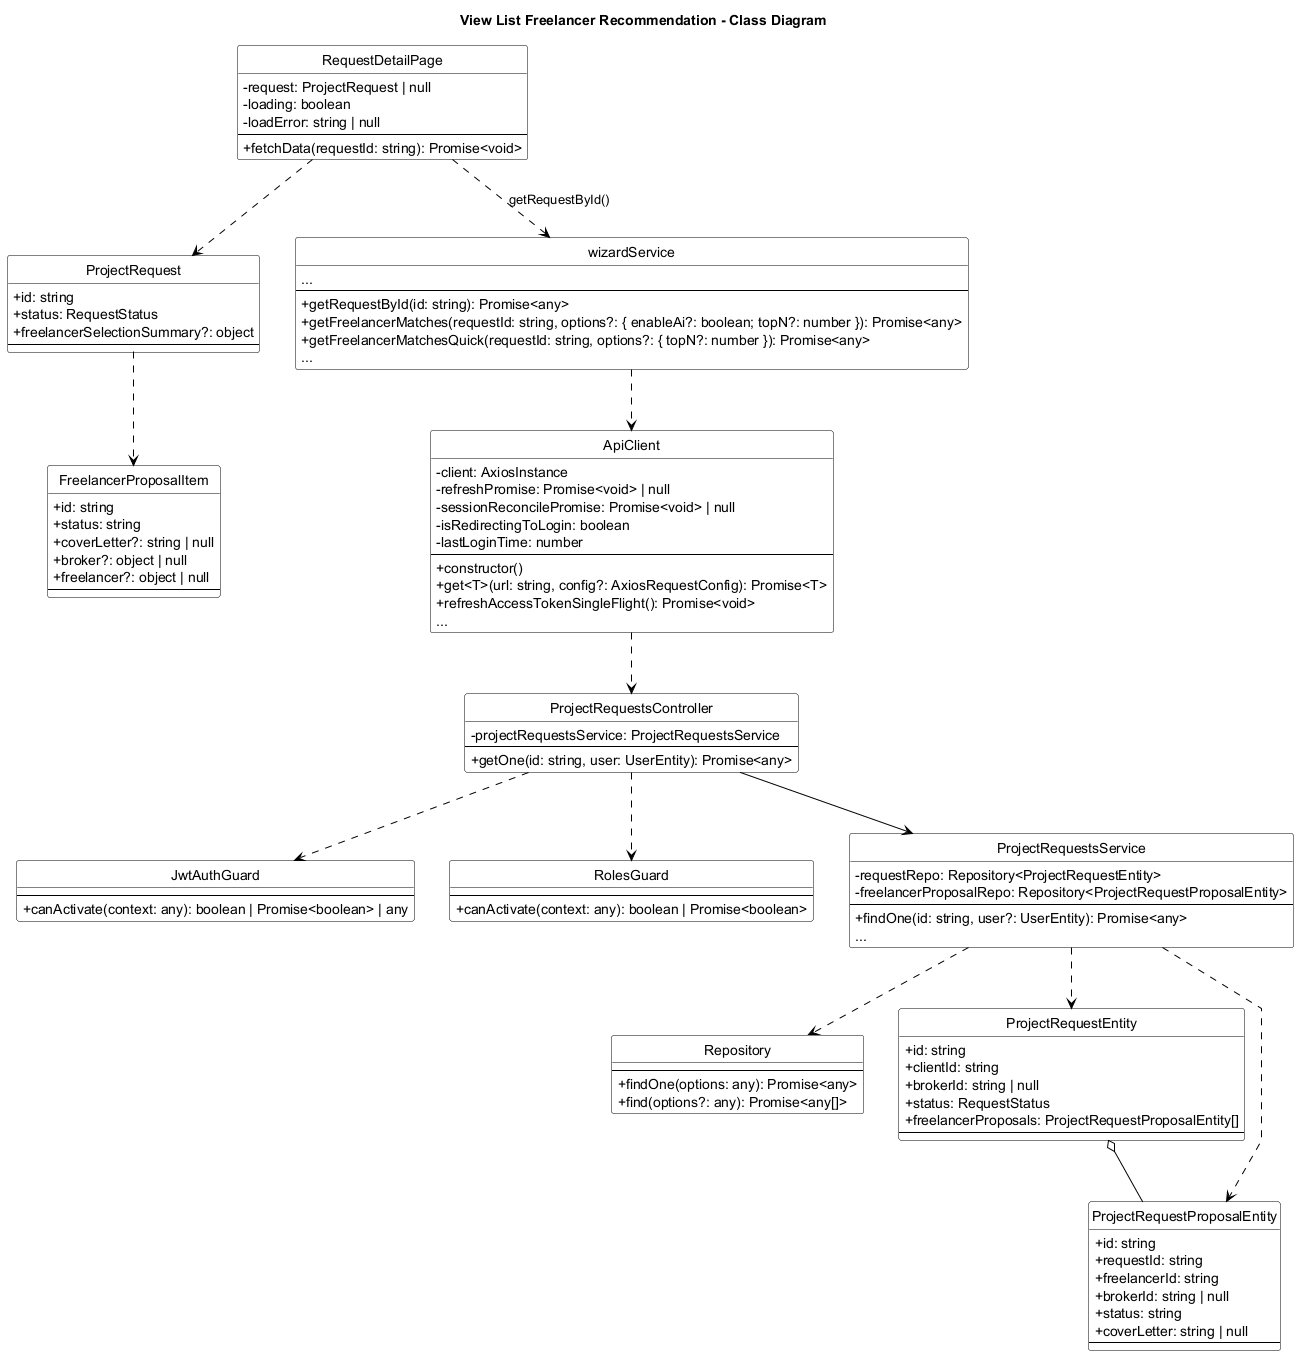

The diagram above was rendered by PlantUML. Its source (embedded in the PNG):
@startuml View_List_Freelancer_Recommendation_Class_Diagram
title View List Freelancer Recommendation - Class Diagram
skinparam backgroundColor white
skinparam monochrome true
skinparam defaultFontColor black
skinparam ArrowColor black
skinparam classBorderColor black
skinparam classFontColor black
skinparam classBackgroundColor white
skinparam stereotypeFontColor black
skinparam linetype polyline
skinparam classAttributeIconSize 0
hide circle

skinparam classHeaderBackgroundColor white
skinparam classHeaderFontColor black

class RequestDetailPage {
    - request: ProjectRequest | null
    - loading: boolean
    - loadError: string | null
    --
    + fetchData(requestId: string): Promise<void>
}

class ProjectRequest {
    + id: string
    + status: RequestStatus
    + freelancerSelectionSummary?: object
    --
}

class FreelancerProposalItem {
    + id: string
    + status: string
    + coverLetter?: string | null
    + broker?: object | null
    + freelancer?: object | null
    --
}

class wizardService {
    ...
    --
    + getRequestById(id: string): Promise<any>
    + getFreelancerMatches(requestId: string, options?: { enableAi?: boolean; topN?: number }): Promise<any>
    + getFreelancerMatchesQuick(requestId: string, options?: { topN?: number }): Promise<any>
    ...
}

class ApiClient {
    - client: AxiosInstance
    - refreshPromise: Promise<void> | null
    - sessionReconcilePromise: Promise<void> | null
    - isRedirectingToLogin: boolean
    - lastLoginTime: number
    --
    + constructor()
    + get<T>(url: string, config?: AxiosRequestConfig): Promise<T>
    + refreshAccessTokenSingleFlight(): Promise<void>
    ...
}

class JwtAuthGuard {
    --
    + canActivate(context: any): boolean | Promise<boolean> | any
}

class RolesGuard {
    --
    + canActivate(context: any): boolean | Promise<boolean>
}

class ProjectRequestsController {
    - projectRequestsService: ProjectRequestsService
    --
    + getOne(id: string, user: UserEntity): Promise<any>
}

class Repository {
    --
    + findOne(options: any): Promise<any>
    + find(options?: any): Promise<any[]>
}

class ProjectRequestEntity {
    + id: string
    + clientId: string
    + brokerId: string | null
    + status: RequestStatus
    + freelancerProposals: ProjectRequestProposalEntity[]
    --
}

class ProjectRequestProposalEntity {
    + id: string
    + requestId: string
    + freelancerId: string
    + brokerId: string | null
    + status: string
    + coverLetter: string | null
    --
}

class ProjectRequestsService {
    - requestRepo: Repository<ProjectRequestEntity>
    - freelancerProposalRepo: Repository<ProjectRequestProposalEntity>
    --
    + findOne(id: string, user?: UserEntity): Promise<any>
    ...
}

RequestDetailPage ..> wizardService : getRequestById()
RequestDetailPage ..> ProjectRequest
ProjectRequest ..> FreelancerProposalItem

wizardService ..> ApiClient
ApiClient ..> ProjectRequestsController

ProjectRequestsController ..> JwtAuthGuard
ProjectRequestsController ..> RolesGuard
ProjectRequestsController --> ProjectRequestsService

ProjectRequestsService ..> Repository
ProjectRequestsService ..> ProjectRequestEntity
ProjectRequestsService ..> ProjectRequestProposalEntity

ProjectRequestEntity o-- ProjectRequestProposalEntity

@enduml